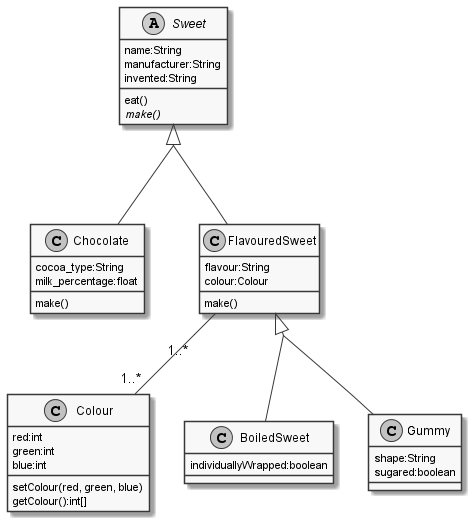

The diagram above was rendered by PlantUML. Its source (embedded in the PNG):
@startuml
skinparam monochrome true
skinparam classAttributeIconSize 0
skinparam groupInheritance 2

abstract class Sweet {
  name:String
  manufacturer:String
  invented:String
  eat()
  {abstract}make()
}
class Colour {
  red:int
  green:int
  blue:int
  setColour(red, green, blue)
  getColour():int[]
}
class Chocolate {
  cocoa_type:String
  milk_percentage:float  
  make()
}
class FlavouredSweet {
  flavour:String
  colour:Colour
  make()
}
class BoiledSweet {
  individuallyWrapped:boolean
}
class Gummy {
  shape:String
  sugared:boolean
}
FlavouredSweet "1..*" -- "1..*" Colour
Sweet <|-- Chocolate
Sweet <|-- FlavouredSweet
FlavouredSweet <|-- BoiledSweet
FlavouredSweet <|-- Gummy
@enduml